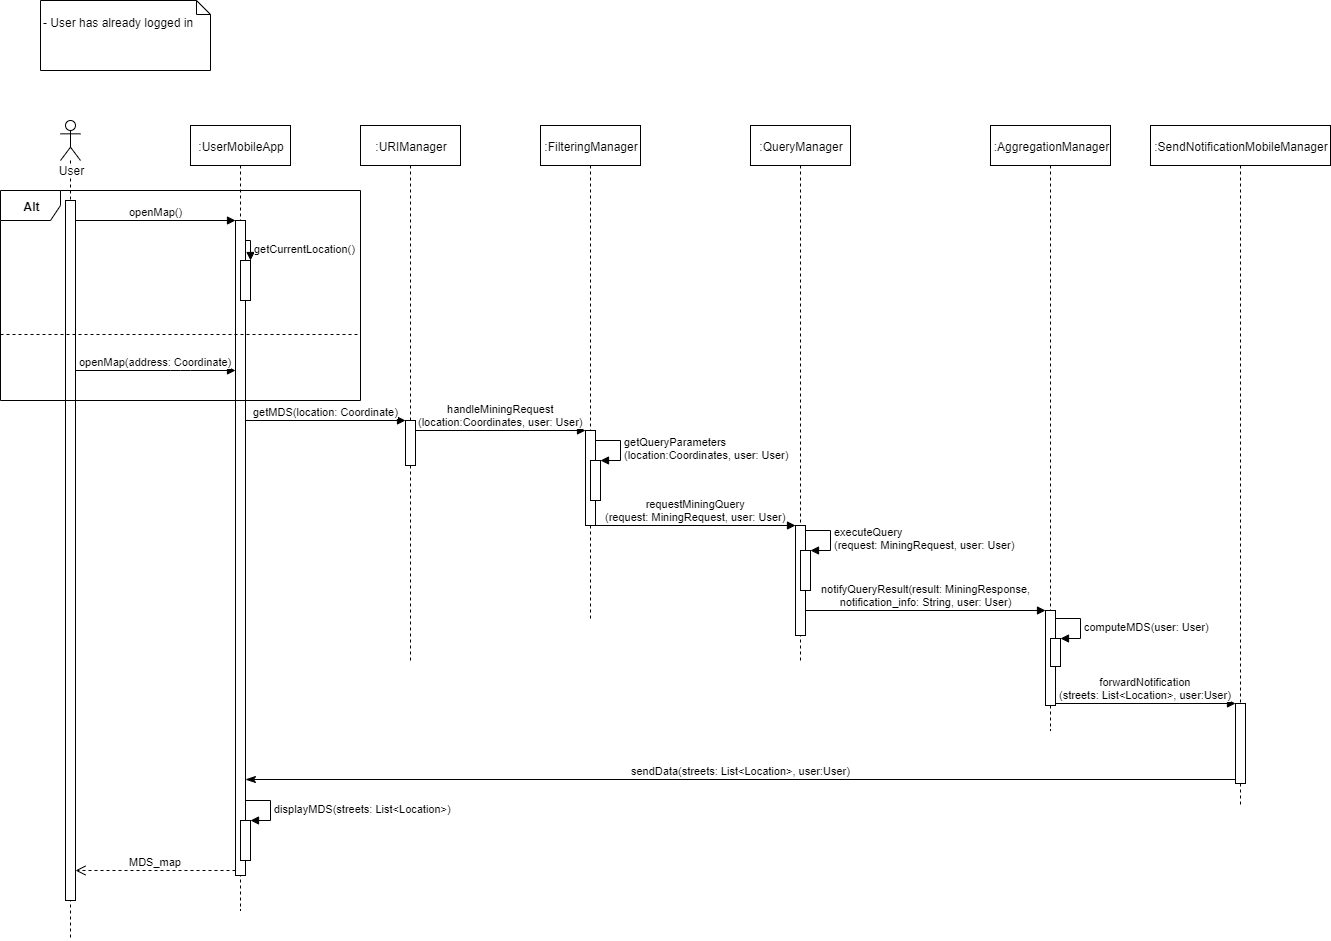

The diagram above was exported from draw.io. Its source (the exported page's mxGraphModel, read from the mxfile embedded in the PNG):
<mxGraphModel dx="1110" dy="546" grid="1" gridSize="10" guides="1" tooltips="1" connect="1" arrows="1" fold="1" page="1" pageScale="1" pageWidth="827" pageHeight="1169" math="0" shadow="0">
  <root>
    <mxCell id="xcuv6o6A-8LK1UhNZx0B-0" />
    <mxCell id="xcuv6o6A-8LK1UhNZx0B-1" parent="xcuv6o6A-8LK1UhNZx0B-0" />
    <mxCell id="RpKUl0-eGmaCro25rSN0-0" value="&lt;br&gt;- User has already logged in" style="shape=note;whiteSpace=wrap;html=1;size=14;verticalAlign=top;align=left;spacingTop=-6;" parent="xcuv6o6A-8LK1UhNZx0B-1" vertex="1">
      <mxGeometry x="50" y="20" width="170" height="70" as="geometry" />
    </mxCell>
    <mxCell id="YQRa7ThF5v0lPeAYZ4Iu-0" value="User" style="shape=umlLifeline;participant=umlActor;perimeter=lifelinePerimeter;whiteSpace=wrap;html=1;container=1;collapsible=0;recursiveResize=0;verticalAlign=top;spacingTop=36;labelBackgroundColor=#ffffff;outlineConnect=0;" parent="xcuv6o6A-8LK1UhNZx0B-1" vertex="1">
      <mxGeometry x="70" y="140" width="20" height="820" as="geometry" />
    </mxCell>
    <mxCell id="iWUWf5HOuWNvEXzutG70-0" value="" style="html=1;points=[];perimeter=orthogonalPerimeter;" parent="YQRa7ThF5v0lPeAYZ4Iu-0" vertex="1">
      <mxGeometry x="5" y="80" width="10" height="700" as="geometry" />
    </mxCell>
    <mxCell id="YQRa7ThF5v0lPeAYZ4Iu-1" value=":UserMobileApp" style="shape=umlLifeline;perimeter=lifelinePerimeter;whiteSpace=wrap;html=1;container=1;collapsible=0;recursiveResize=0;outlineConnect=0;" parent="xcuv6o6A-8LK1UhNZx0B-1" vertex="1">
      <mxGeometry x="200" y="145" width="100" height="785" as="geometry" />
    </mxCell>
    <mxCell id="iWUWf5HOuWNvEXzutG70-1" value="" style="html=1;points=[];perimeter=orthogonalPerimeter;" parent="YQRa7ThF5v0lPeAYZ4Iu-1" vertex="1">
      <mxGeometry x="45" y="95" width="10" height="655" as="geometry" />
    </mxCell>
    <mxCell id="ieXuUiDGbTI9ZzJHD1sj-1" value="" style="html=1;points=[];perimeter=orthogonalPerimeter;" parent="YQRa7ThF5v0lPeAYZ4Iu-1" vertex="1">
      <mxGeometry x="50" y="695" width="10" height="40" as="geometry" />
    </mxCell>
    <mxCell id="ieXuUiDGbTI9ZzJHD1sj-2" value="displayMDS(streets: List&amp;lt;Location&amp;gt;)" style="edgeStyle=orthogonalEdgeStyle;html=1;align=left;spacingLeft=2;endArrow=block;rounded=0;entryX=1;entryY=0;" parent="YQRa7ThF5v0lPeAYZ4Iu-1" target="ieXuUiDGbTI9ZzJHD1sj-1" edge="1">
      <mxGeometry relative="1" as="geometry">
        <mxPoint x="55" y="675" as="sourcePoint" />
        <Array as="points">
          <mxPoint x="80" y="675" />
        </Array>
      </mxGeometry>
    </mxCell>
    <mxCell id="iWUWf5HOuWNvEXzutG70-2" value="openMap()" style="html=1;verticalAlign=bottom;endArrow=block;entryX=0;entryY=0;" parent="xcuv6o6A-8LK1UhNZx0B-1" source="iWUWf5HOuWNvEXzutG70-0" target="iWUWf5HOuWNvEXzutG70-1" edge="1">
      <mxGeometry relative="1" as="geometry">
        <mxPoint x="110" y="240" as="sourcePoint" />
      </mxGeometry>
    </mxCell>
    <mxCell id="3pRa2Yaspj4Cftuo4q4f-4" value=":URIManager" style="shape=umlLifeline;perimeter=lifelinePerimeter;whiteSpace=wrap;html=1;container=1;collapsible=0;recursiveResize=0;outlineConnect=0;" parent="xcuv6o6A-8LK1UhNZx0B-1" vertex="1">
      <mxGeometry x="370" y="145" width="100" height="535" as="geometry" />
    </mxCell>
    <mxCell id="-YEm38m-LH4if1QFoXkW-1" value="" style="html=1;points=[];perimeter=orthogonalPerimeter;" parent="3pRa2Yaspj4Cftuo4q4f-4" vertex="1">
      <mxGeometry x="45" y="295" width="10" height="45" as="geometry" />
    </mxCell>
    <mxCell id="gkjA9Wi_vUeWUliV9QQ9-1" value="" style="line;strokeWidth=1;fillColor=none;align=left;verticalAlign=middle;spacingTop=-1;spacingLeft=3;spacingRight=3;rotatable=0;labelPosition=right;points=[];portConstraint=eastwest;dashed=1;" parent="xcuv6o6A-8LK1UhNZx0B-1" vertex="1">
      <mxGeometry x="10" y="350" width="360" height="8" as="geometry" />
    </mxCell>
    <mxCell id="gkjA9Wi_vUeWUliV9QQ9-2" value="" style="html=1;points=[];perimeter=orthogonalPerimeter;" parent="xcuv6o6A-8LK1UhNZx0B-1" vertex="1">
      <mxGeometry x="250" y="280" width="10" height="40" as="geometry" />
    </mxCell>
    <mxCell id="gkjA9Wi_vUeWUliV9QQ9-3" value="getCurrentLocation()" style="edgeStyle=orthogonalEdgeStyle;html=1;align=left;spacingLeft=2;endArrow=block;rounded=0;entryX=1;entryY=0;" parent="xcuv6o6A-8LK1UhNZx0B-1" source="iWUWf5HOuWNvEXzutG70-1" target="gkjA9Wi_vUeWUliV9QQ9-2" edge="1">
      <mxGeometry relative="1" as="geometry">
        <mxPoint x="260" y="260" as="sourcePoint" />
        <Array as="points">
          <mxPoint x="260" y="260" />
        </Array>
      </mxGeometry>
    </mxCell>
    <mxCell id="gkjA9Wi_vUeWUliV9QQ9-4" value="openMap(address: Coordinate)" style="html=1;verticalAlign=bottom;endArrow=block;" parent="xcuv6o6A-8LK1UhNZx0B-1" source="iWUWf5HOuWNvEXzutG70-0" target="iWUWf5HOuWNvEXzutG70-1" edge="1">
      <mxGeometry width="80" relative="1" as="geometry">
        <mxPoint x="130" y="380" as="sourcePoint" />
        <mxPoint x="190" y="380" as="targetPoint" />
        <Array as="points">
          <mxPoint x="190" y="390" />
        </Array>
      </mxGeometry>
    </mxCell>
    <mxCell id="-YEm38m-LH4if1QFoXkW-2" value="getMDS(location: Coordinate)" style="html=1;verticalAlign=bottom;endArrow=block;entryX=0;entryY=0;" parent="xcuv6o6A-8LK1UhNZx0B-1" source="iWUWf5HOuWNvEXzutG70-1" target="-YEm38m-LH4if1QFoXkW-1" edge="1">
      <mxGeometry relative="1" as="geometry">
        <mxPoint x="330" y="430" as="sourcePoint" />
      </mxGeometry>
    </mxCell>
    <mxCell id="gkjA9Wi_vUeWUliV9QQ9-0" value="&lt;b&gt;Alt&lt;/b&gt;" style="shape=umlFrame;whiteSpace=wrap;html=1;" parent="xcuv6o6A-8LK1UhNZx0B-1" vertex="1">
      <mxGeometry x="10" y="210" width="360" height="210" as="geometry" />
    </mxCell>
    <mxCell id="dmySDttfjD7e7u3hzFky-0" value=":FilteringManager" style="shape=umlLifeline;perimeter=lifelinePerimeter;whiteSpace=wrap;html=1;container=1;collapsible=0;recursiveResize=0;outlineConnect=0;" parent="xcuv6o6A-8LK1UhNZx0B-1" vertex="1">
      <mxGeometry x="550" y="145" width="100" height="495" as="geometry" />
    </mxCell>
    <mxCell id="-tnzTh5MW4viNSoYebz5-0" value="" style="html=1;points=[];perimeter=orthogonalPerimeter;" parent="dmySDttfjD7e7u3hzFky-0" vertex="1">
      <mxGeometry x="45" y="305" width="10" height="95" as="geometry" />
    </mxCell>
    <mxCell id="-tnzTh5MW4viNSoYebz5-3" value="" style="html=1;points=[];perimeter=orthogonalPerimeter;" parent="dmySDttfjD7e7u3hzFky-0" vertex="1">
      <mxGeometry x="50" y="335" width="10" height="40" as="geometry" />
    </mxCell>
    <mxCell id="-tnzTh5MW4viNSoYebz5-4" value="getQueryParameters&lt;br&gt;(&lt;span style=&quot;text-align: center&quot;&gt;location:Coordinates,&amp;nbsp;&lt;/span&gt;&lt;span style=&quot;text-align: center&quot;&gt;user: User&lt;/span&gt;)" style="edgeStyle=orthogonalEdgeStyle;html=1;align=left;spacingLeft=2;endArrow=block;rounded=0;entryX=1;entryY=0;" parent="dmySDttfjD7e7u3hzFky-0" target="-tnzTh5MW4viNSoYebz5-3" edge="1">
      <mxGeometry relative="1" as="geometry">
        <mxPoint x="55" y="315" as="sourcePoint" />
        <Array as="points">
          <mxPoint x="80" y="315" />
        </Array>
      </mxGeometry>
    </mxCell>
    <mxCell id="-tnzTh5MW4viNSoYebz5-1" value="handleMiningRequest&lt;br&gt;(location:Coordinates, user: User)" style="html=1;verticalAlign=bottom;endArrow=block;entryX=0;entryY=0;" parent="xcuv6o6A-8LK1UhNZx0B-1" source="-YEm38m-LH4if1QFoXkW-1" target="-tnzTh5MW4viNSoYebz5-0" edge="1">
      <mxGeometry relative="1" as="geometry">
        <mxPoint x="505" y="450" as="sourcePoint" />
      </mxGeometry>
    </mxCell>
    <mxCell id="hTcFaO3iVS-BHA65sh2b-0" value=":QueryManager" style="shape=umlLifeline;perimeter=lifelinePerimeter;whiteSpace=wrap;html=1;container=1;collapsible=0;recursiveResize=0;outlineConnect=0;" parent="xcuv6o6A-8LK1UhNZx0B-1" vertex="1">
      <mxGeometry x="760" y="145" width="100" height="535" as="geometry" />
    </mxCell>
    <mxCell id="uyOoVETL7kS7ikdWnsM2-3" value="" style="html=1;points=[];perimeter=orthogonalPerimeter;" parent="hTcFaO3iVS-BHA65sh2b-0" vertex="1">
      <mxGeometry x="45" y="400" width="10" height="110" as="geometry" />
    </mxCell>
    <mxCell id="gv6UjF4BPz0FyJRQNA_a-0" value="" style="html=1;points=[];perimeter=orthogonalPerimeter;" parent="hTcFaO3iVS-BHA65sh2b-0" vertex="1">
      <mxGeometry x="50" y="425" width="10" height="40" as="geometry" />
    </mxCell>
    <mxCell id="gv6UjF4BPz0FyJRQNA_a-1" value="&lt;span style=&quot;text-align: center&quot;&gt;executeQuery&lt;br&gt;(request: MiningRequest,&amp;nbsp;&lt;/span&gt;&lt;span style=&quot;text-align: center&quot;&gt;user: User&lt;/span&gt;&lt;span style=&quot;text-align: center&quot;&gt;)&lt;/span&gt;" style="edgeStyle=orthogonalEdgeStyle;html=1;align=left;spacingLeft=2;endArrow=block;rounded=0;entryX=1;entryY=0;" parent="hTcFaO3iVS-BHA65sh2b-0" target="gv6UjF4BPz0FyJRQNA_a-0" edge="1">
      <mxGeometry relative="1" as="geometry">
        <mxPoint x="55" y="405" as="sourcePoint" />
        <Array as="points">
          <mxPoint x="80" y="405" />
        </Array>
      </mxGeometry>
    </mxCell>
    <mxCell id="uyOoVETL7kS7ikdWnsM2-4" value="requestMiningQuery&lt;br&gt;(request: MiningRequest, user: User)" style="html=1;verticalAlign=bottom;endArrow=block;entryX=0;entryY=0;" parent="xcuv6o6A-8LK1UhNZx0B-1" source="-tnzTh5MW4viNSoYebz5-0" target="uyOoVETL7kS7ikdWnsM2-3" edge="1">
      <mxGeometry relative="1" as="geometry">
        <mxPoint x="685" y="545" as="sourcePoint" />
      </mxGeometry>
    </mxCell>
    <mxCell id="ilhlbaCEQ1P-EYfMNCv_-0" value=":AggregationManager" style="shape=umlLifeline;perimeter=lifelinePerimeter;whiteSpace=wrap;html=1;container=1;collapsible=0;recursiveResize=0;outlineConnect=0;" parent="xcuv6o6A-8LK1UhNZx0B-1" vertex="1">
      <mxGeometry x="1000" y="145" width="120" height="605" as="geometry" />
    </mxCell>
    <mxCell id="7aIO2ohLwp_BRWtUEspQ-5" value="" style="html=1;points=[];perimeter=orthogonalPerimeter;" parent="ilhlbaCEQ1P-EYfMNCv_-0" vertex="1">
      <mxGeometry x="55" y="485" width="10" height="95" as="geometry" />
    </mxCell>
    <mxCell id="LM5Bou6RqAOAzpNV89W5-2" value="" style="html=1;points=[];perimeter=orthogonalPerimeter;" parent="ilhlbaCEQ1P-EYfMNCv_-0" vertex="1">
      <mxGeometry x="60" y="513" width="10" height="28" as="geometry" />
    </mxCell>
    <mxCell id="LM5Bou6RqAOAzpNV89W5-3" value="computeMDS(&lt;span style=&quot;text-align: center&quot;&gt;user: User&lt;/span&gt;)" style="edgeStyle=orthogonalEdgeStyle;html=1;align=left;spacingLeft=2;endArrow=block;rounded=0;entryX=1;entryY=0;" parent="ilhlbaCEQ1P-EYfMNCv_-0" target="LM5Bou6RqAOAzpNV89W5-2" edge="1">
      <mxGeometry relative="1" as="geometry">
        <mxPoint x="65" y="492.5" as="sourcePoint" />
        <Array as="points">
          <mxPoint x="90" y="492.5" />
        </Array>
      </mxGeometry>
    </mxCell>
    <mxCell id="7aIO2ohLwp_BRWtUEspQ-6" value="notifyQueryResult(result: MiningResponse,&lt;br&gt;notification_info: String, user: User)" style="html=1;verticalAlign=bottom;endArrow=block;entryX=0;entryY=0;" parent="xcuv6o6A-8LK1UhNZx0B-1" source="uyOoVETL7kS7ikdWnsM2-3" target="7aIO2ohLwp_BRWtUEspQ-5" edge="1">
      <mxGeometry relative="1" as="geometry">
        <mxPoint x="865" y="630" as="sourcePoint" />
      </mxGeometry>
    </mxCell>
    <mxCell id="LM5Bou6RqAOAzpNV89W5-4" value=":SendNotificationMobileManager" style="shape=umlLifeline;perimeter=lifelinePerimeter;whiteSpace=wrap;html=1;container=1;collapsible=0;recursiveResize=0;outlineConnect=0;" parent="xcuv6o6A-8LK1UhNZx0B-1" vertex="1">
      <mxGeometry x="1160" y="145" width="180" height="680" as="geometry" />
    </mxCell>
    <mxCell id="acwbsU2oA5sQPlr5clFU-5" value="" style="html=1;points=[];perimeter=orthogonalPerimeter;" parent="LM5Bou6RqAOAzpNV89W5-4" vertex="1">
      <mxGeometry x="85" y="578" width="10" height="80" as="geometry" />
    </mxCell>
    <mxCell id="acwbsU2oA5sQPlr5clFU-6" value="forwardNotification&lt;br&gt;(streets: List&amp;lt;Location&amp;gt;, user:User)" style="html=1;verticalAlign=bottom;endArrow=block;entryX=0;entryY=0;" parent="xcuv6o6A-8LK1UhNZx0B-1" source="7aIO2ohLwp_BRWtUEspQ-5" target="acwbsU2oA5sQPlr5clFU-5" edge="1">
      <mxGeometry relative="1" as="geometry">
        <mxPoint x="1145" y="728" as="sourcePoint" />
      </mxGeometry>
    </mxCell>
    <mxCell id="acwbsU2oA5sQPlr5clFU-7" value="sendData(streets: List&amp;lt;Location&amp;gt;, user:User)" style="html=1;verticalAlign=bottom;endArrow=classicThin;endSize=8;exitX=0;exitY=0.95;endFill=1;" parent="xcuv6o6A-8LK1UhNZx0B-1" source="acwbsU2oA5sQPlr5clFU-5" target="iWUWf5HOuWNvEXzutG70-1" edge="1">
      <mxGeometry relative="1" as="geometry">
        <mxPoint x="1145" y="804" as="targetPoint" />
      </mxGeometry>
    </mxCell>
    <mxCell id="ieXuUiDGbTI9ZzJHD1sj-3" value="MDS_map" style="html=1;verticalAlign=bottom;endArrow=open;dashed=1;endSize=8;" parent="xcuv6o6A-8LK1UhNZx0B-1" source="iWUWf5HOuWNvEXzutG70-1" target="iWUWf5HOuWNvEXzutG70-0" edge="1">
      <mxGeometry relative="1" as="geometry">
        <mxPoint x="220" y="890" as="sourcePoint" />
        <mxPoint x="140" y="890" as="targetPoint" />
        <Array as="points">
          <mxPoint x="130" y="890" />
        </Array>
      </mxGeometry>
    </mxCell>
  </root>
</mxGraphModel>